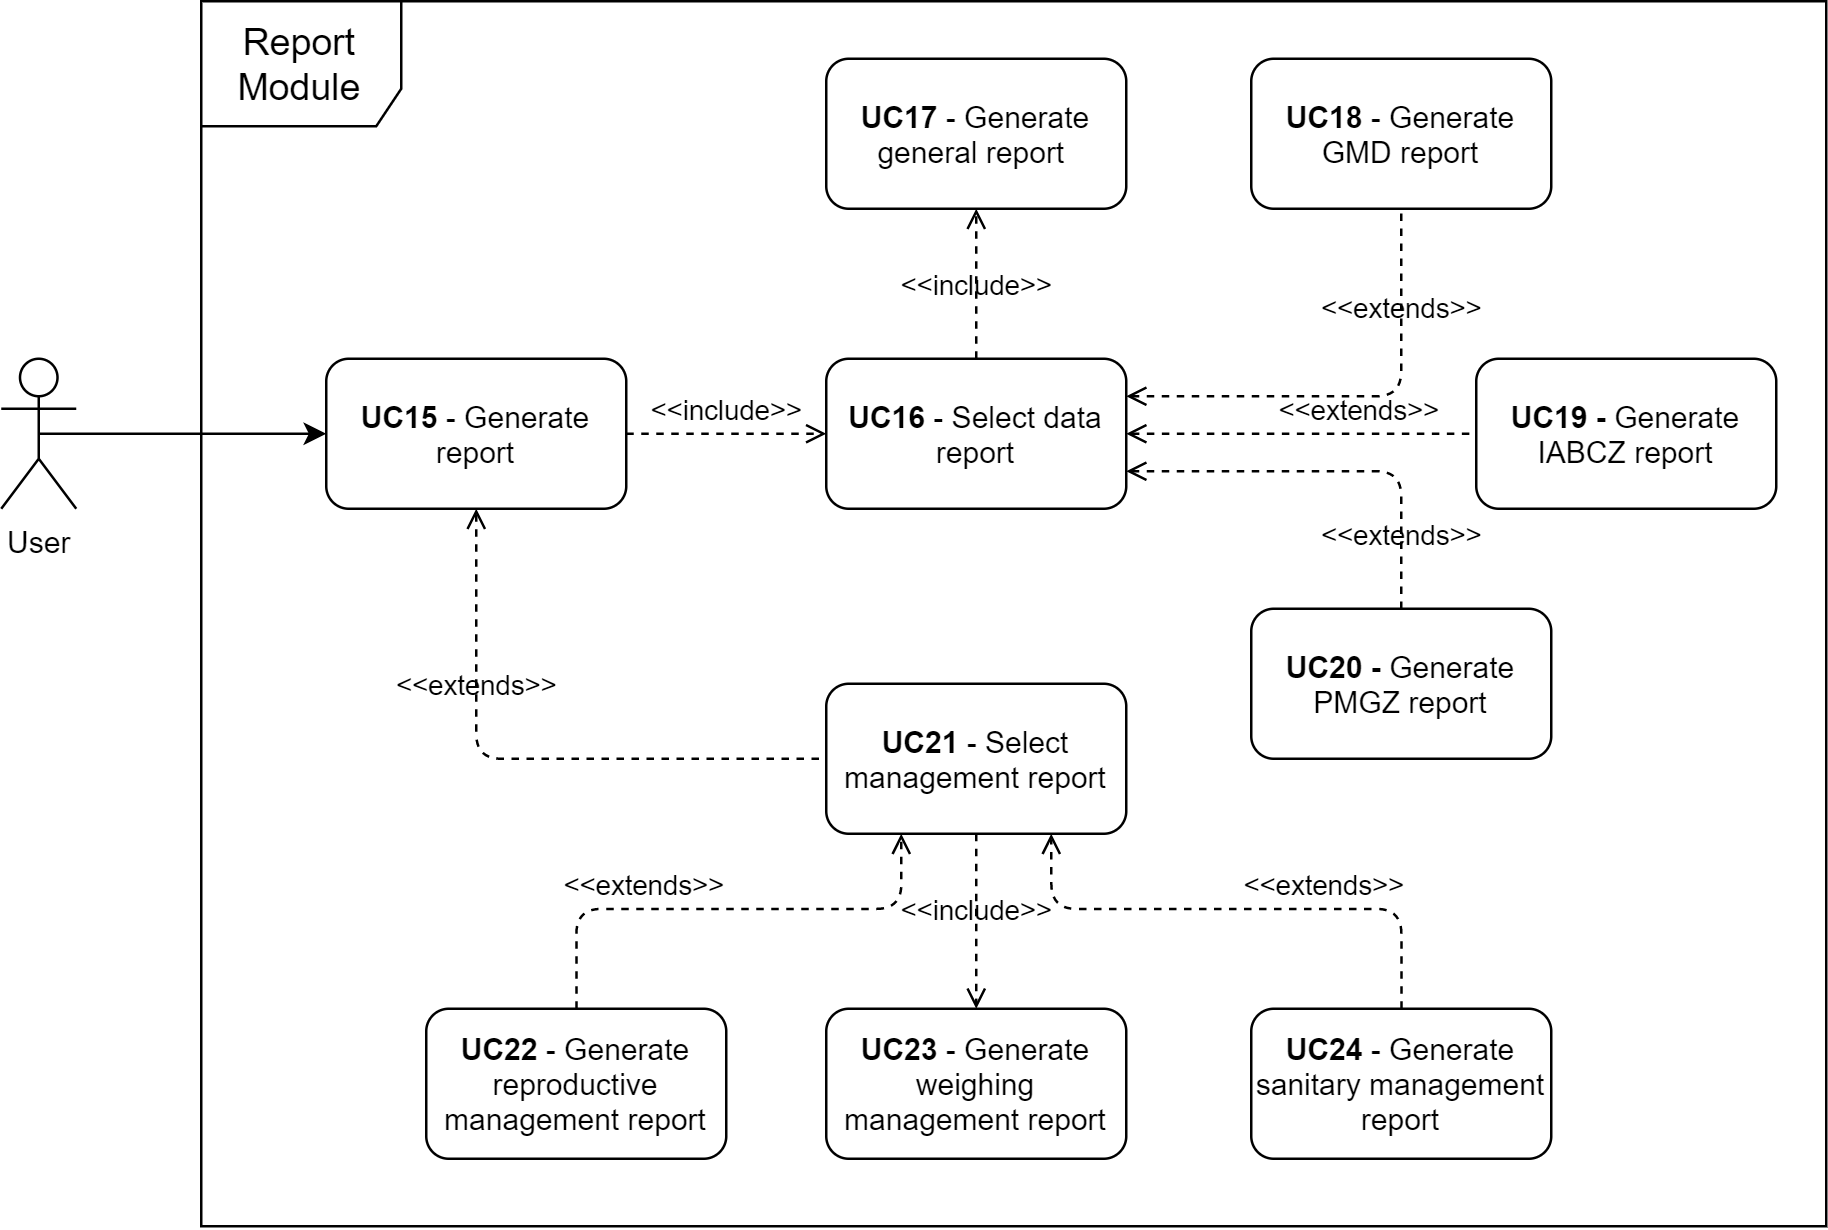

The diagram above was exported from draw.io. Its source (the exported page's mxGraphModel, read from the mxfile embedded in the PNG):
<mxGraphModel dx="1021" dy="1669" grid="1" gridSize="10" guides="1" tooltips="1" connect="1" arrows="1" fold="1" page="1" pageScale="1" pageWidth="827" pageHeight="1169" math="0" shadow="0">
  <root>
    <mxCell id="UuRdzX5gIQr13VZ2QVxu-0" />
    <mxCell id="UuRdzX5gIQr13VZ2QVxu-1" parent="UuRdzX5gIQr13VZ2QVxu-0" />
    <mxCell id="UuRdzX5gIQr13VZ2QVxu-2" style="edgeStyle=orthogonalEdgeStyle;rounded=0;orthogonalLoop=1;jettySize=auto;html=1;exitX=0.5;exitY=0.5;exitDx=0;exitDy=0;exitPerimeter=0;" edge="1" parent="UuRdzX5gIQr13VZ2QVxu-1" source="UuRdzX5gIQr13VZ2QVxu-3" target="UuRdzX5gIQr13VZ2QVxu-4">
      <mxGeometry relative="1" as="geometry" />
    </mxCell>
    <mxCell id="UuRdzX5gIQr13VZ2QVxu-3" value="User" style="shape=umlActor;verticalLabelPosition=bottom;verticalAlign=top;html=1;outlineConnect=0;" vertex="1" parent="UuRdzX5gIQr13VZ2QVxu-1">
      <mxGeometry x="150" y="130" width="30" height="60" as="geometry" />
    </mxCell>
    <mxCell id="UuRdzX5gIQr13VZ2QVxu-4" value="&lt;b&gt;UC15&lt;/b&gt;&amp;nbsp;-&amp;nbsp;Generate report" style="rounded=1;whiteSpace=wrap;html=1;" vertex="1" parent="UuRdzX5gIQr13VZ2QVxu-1">
      <mxGeometry x="280" y="130" width="120" height="60" as="geometry" />
    </mxCell>
    <mxCell id="UuRdzX5gIQr13VZ2QVxu-5" value="&amp;lt;&amp;lt;extends&amp;gt;&amp;gt;" style="edgeStyle=none;html=1;endArrow=none;verticalAlign=bottom;dashed=1;labelBackgroundColor=none;endFill=0;startArrow=open;startFill=0;exitX=1;exitY=0.25;exitDx=0;exitDy=0;" edge="1" parent="UuRdzX5gIQr13VZ2QVxu-1" source="UuRdzX5gIQr13VZ2QVxu-7" target="UuRdzX5gIQr13VZ2QVxu-6">
      <mxGeometry x="0.1892" y="25" width="160" relative="1" as="geometry">
        <mxPoint x="690" y="240" as="sourcePoint" />
        <mxPoint x="520" y="160" as="targetPoint" />
        <Array as="points">
          <mxPoint x="710" y="145" />
        </Array>
        <mxPoint x="25" y="-25" as="offset" />
      </mxGeometry>
    </mxCell>
    <mxCell id="UuRdzX5gIQr13VZ2QVxu-6" value="&lt;b&gt;UC18&lt;/b&gt;&amp;nbsp;- Generate GMD report" style="rounded=1;whiteSpace=wrap;html=1;" vertex="1" parent="UuRdzX5gIQr13VZ2QVxu-1">
      <mxGeometry x="650" y="10" width="120" height="60" as="geometry" />
    </mxCell>
    <mxCell id="UuRdzX5gIQr13VZ2QVxu-7" value="&lt;b&gt;UC16&lt;/b&gt;&amp;nbsp;- Select data report" style="rounded=1;whiteSpace=wrap;html=1;" vertex="1" parent="UuRdzX5gIQr13VZ2QVxu-1">
      <mxGeometry x="480" y="130" width="120" height="60" as="geometry" />
    </mxCell>
    <mxCell id="UuRdzX5gIQr13VZ2QVxu-8" value="&amp;lt;&amp;lt;include&amp;gt;&amp;gt;" style="edgeStyle=none;html=1;endArrow=open;verticalAlign=bottom;dashed=1;labelBackgroundColor=none;" edge="1" parent="UuRdzX5gIQr13VZ2QVxu-1" source="UuRdzX5gIQr13VZ2QVxu-4" target="UuRdzX5gIQr13VZ2QVxu-7">
      <mxGeometry width="160" relative="1" as="geometry">
        <mxPoint x="380" y="180" as="sourcePoint" />
        <mxPoint x="540" y="180" as="targetPoint" />
      </mxGeometry>
    </mxCell>
    <mxCell id="UuRdzX5gIQr13VZ2QVxu-9" value="&lt;b&gt;UC17&lt;/b&gt;&amp;nbsp;- Generate general report&amp;nbsp;" style="rounded=1;whiteSpace=wrap;html=1;" vertex="1" parent="UuRdzX5gIQr13VZ2QVxu-1">
      <mxGeometry x="480" y="10" width="120" height="60" as="geometry" />
    </mxCell>
    <mxCell id="UuRdzX5gIQr13VZ2QVxu-10" value="&lt;b&gt;UC19 - &lt;/b&gt;Generate IABCZ report" style="rounded=1;whiteSpace=wrap;html=1;" vertex="1" parent="UuRdzX5gIQr13VZ2QVxu-1">
      <mxGeometry x="740" y="130" width="120" height="60" as="geometry" />
    </mxCell>
    <mxCell id="UuRdzX5gIQr13VZ2QVxu-12" value="&amp;lt;&amp;lt;extends&amp;gt;&amp;gt;" style="edgeStyle=none;html=1;endArrow=none;verticalAlign=bottom;dashed=1;labelBackgroundColor=none;endFill=0;startArrow=open;startFill=0;" edge="1" parent="UuRdzX5gIQr13VZ2QVxu-1" source="UuRdzX5gIQr13VZ2QVxu-7" target="UuRdzX5gIQr13VZ2QVxu-10">
      <mxGeometry x="0.3333" width="160" relative="1" as="geometry">
        <mxPoint x="550" y="140" as="sourcePoint" />
        <mxPoint x="550" y="80" as="targetPoint" />
        <mxPoint as="offset" />
      </mxGeometry>
    </mxCell>
    <mxCell id="UuRdzX5gIQr13VZ2QVxu-13" value="&lt;font style=&quot;font-size: 15px&quot;&gt;Report Module&lt;/font&gt;" style="shape=umlFrame;whiteSpace=wrap;html=1;width=80;height=50;" vertex="1" parent="UuRdzX5gIQr13VZ2QVxu-1">
      <mxGeometry x="230" y="-13" width="650" height="490" as="geometry" />
    </mxCell>
    <mxCell id="UuRdzX5gIQr13VZ2QVxu-24" value="&lt;b&gt;UC20 - &lt;/b&gt;Generate PMGZ report" style="rounded=1;whiteSpace=wrap;html=1;" vertex="1" parent="UuRdzX5gIQr13VZ2QVxu-1">
      <mxGeometry x="650" y="230" width="120" height="60" as="geometry" />
    </mxCell>
    <mxCell id="UuRdzX5gIQr13VZ2QVxu-26" value="&lt;b&gt;UC21&lt;/b&gt;&amp;nbsp;- Select management report" style="rounded=1;whiteSpace=wrap;html=1;" vertex="1" parent="UuRdzX5gIQr13VZ2QVxu-1">
      <mxGeometry x="480" y="260" width="120" height="60" as="geometry" />
    </mxCell>
    <mxCell id="UuRdzX5gIQr13VZ2QVxu-27" value="&amp;lt;&amp;lt;extends&amp;gt;&amp;gt;" style="edgeStyle=none;html=1;endArrow=none;verticalAlign=bottom;dashed=1;labelBackgroundColor=none;endFill=0;startArrow=open;startFill=0;" edge="1" parent="UuRdzX5gIQr13VZ2QVxu-1" source="UuRdzX5gIQr13VZ2QVxu-4" target="UuRdzX5gIQr13VZ2QVxu-26">
      <mxGeometry x="-0.3333" width="160" relative="1" as="geometry">
        <mxPoint x="550" y="140" as="sourcePoint" />
        <mxPoint x="550" y="80" as="targetPoint" />
        <mxPoint as="offset" />
        <Array as="points">
          <mxPoint x="340" y="290" />
        </Array>
      </mxGeometry>
    </mxCell>
    <mxCell id="_0bpN4mIzIAAFPzV1ct_-0" value="&amp;lt;&amp;lt;extends&amp;gt;&amp;gt;" style="edgeStyle=none;html=1;endArrow=none;verticalAlign=bottom;dashed=1;labelBackgroundColor=none;endFill=0;startArrow=open;startFill=0;exitX=1;exitY=0.75;exitDx=0;exitDy=0;" edge="1" parent="UuRdzX5gIQr13VZ2QVxu-1" source="UuRdzX5gIQr13VZ2QVxu-7" target="UuRdzX5gIQr13VZ2QVxu-24">
      <mxGeometry x="0.7576" width="160" relative="1" as="geometry">
        <mxPoint x="610" y="145" as="sourcePoint" />
        <mxPoint x="730" y="95" as="targetPoint" />
        <mxPoint as="offset" />
        <Array as="points">
          <mxPoint x="710" y="175" />
        </Array>
      </mxGeometry>
    </mxCell>
    <mxCell id="_0bpN4mIzIAAFPzV1ct_-1" value="&lt;b&gt;UC22&lt;/b&gt;&amp;nbsp;- Generate reproductive management report" style="rounded=1;whiteSpace=wrap;html=1;" vertex="1" parent="UuRdzX5gIQr13VZ2QVxu-1">
      <mxGeometry x="320" y="390" width="120" height="60" as="geometry" />
    </mxCell>
    <mxCell id="_0bpN4mIzIAAFPzV1ct_-2" value="&lt;b&gt;UC23&lt;/b&gt;&amp;nbsp;- Generate weighing management report" style="rounded=1;whiteSpace=wrap;html=1;" vertex="1" parent="UuRdzX5gIQr13VZ2QVxu-1">
      <mxGeometry x="480" y="390" width="120" height="60" as="geometry" />
    </mxCell>
    <mxCell id="_0bpN4mIzIAAFPzV1ct_-3" value="&lt;b&gt;UC24&lt;/b&gt;&amp;nbsp;- Generate sanitary management report" style="rounded=1;whiteSpace=wrap;html=1;" vertex="1" parent="UuRdzX5gIQr13VZ2QVxu-1">
      <mxGeometry x="650" y="390" width="120" height="60" as="geometry" />
    </mxCell>
    <mxCell id="XKNAaciviwww8QEy0i59-0" value="&amp;lt;&amp;lt;include&amp;gt;&amp;gt;" style="edgeStyle=none;html=1;endArrow=open;verticalAlign=bottom;dashed=1;labelBackgroundColor=none;" edge="1" parent="UuRdzX5gIQr13VZ2QVxu-1" source="UuRdzX5gIQr13VZ2QVxu-7" target="UuRdzX5gIQr13VZ2QVxu-9">
      <mxGeometry x="-0.3333" width="160" relative="1" as="geometry">
        <mxPoint x="410" y="170" as="sourcePoint" />
        <mxPoint x="490" y="170" as="targetPoint" />
        <mxPoint as="offset" />
      </mxGeometry>
    </mxCell>
    <mxCell id="XKNAaciviwww8QEy0i59-1" value="&amp;lt;&amp;lt;include&amp;gt;&amp;gt;" style="edgeStyle=none;html=1;endArrow=open;verticalAlign=bottom;dashed=1;labelBackgroundColor=none;" edge="1" parent="UuRdzX5gIQr13VZ2QVxu-1" source="UuRdzX5gIQr13VZ2QVxu-26" target="_0bpN4mIzIAAFPzV1ct_-2">
      <mxGeometry x="0.1429" width="160" relative="1" as="geometry">
        <mxPoint x="550" y="140" as="sourcePoint" />
        <mxPoint x="550" y="80" as="targetPoint" />
        <mxPoint as="offset" />
      </mxGeometry>
    </mxCell>
    <mxCell id="XKNAaciviwww8QEy0i59-2" value="&amp;lt;&amp;lt;extends&amp;gt;&amp;gt;" style="edgeStyle=orthogonalEdgeStyle;html=1;endArrow=open;verticalAlign=bottom;dashed=1;labelBackgroundColor=none;endFill=0;startArrow=none;startFill=0;entryX=0.25;entryY=1;entryDx=0;entryDy=0;" edge="1" parent="UuRdzX5gIQr13VZ2QVxu-1" source="_0bpN4mIzIAAFPzV1ct_-1" target="UuRdzX5gIQr13VZ2QVxu-26">
      <mxGeometry x="-0.3333" width="160" relative="1" as="geometry">
        <mxPoint x="350" y="200" as="sourcePoint" />
        <mxPoint x="490" y="300" as="targetPoint" />
        <mxPoint as="offset" />
        <Array as="points">
          <mxPoint x="380" y="350" />
          <mxPoint x="510" y="350" />
        </Array>
      </mxGeometry>
    </mxCell>
    <mxCell id="XKNAaciviwww8QEy0i59-3" value="&amp;lt;&amp;lt;extends&amp;gt;&amp;gt;" style="edgeStyle=orthogonalEdgeStyle;html=1;endArrow=open;verticalAlign=bottom;dashed=1;labelBackgroundColor=none;endFill=0;startArrow=none;startFill=0;entryX=0.75;entryY=1;entryDx=0;entryDy=0;" edge="1" parent="UuRdzX5gIQr13VZ2QVxu-1" source="_0bpN4mIzIAAFPzV1ct_-3" target="UuRdzX5gIQr13VZ2QVxu-26">
      <mxGeometry x="-0.3333" width="160" relative="1" as="geometry">
        <mxPoint x="390" y="400" as="sourcePoint" />
        <mxPoint x="520" y="330" as="targetPoint" />
        <mxPoint as="offset" />
        <Array as="points">
          <mxPoint x="710" y="350" />
          <mxPoint x="570" y="350" />
        </Array>
      </mxGeometry>
    </mxCell>
  </root>
</mxGraphModel>